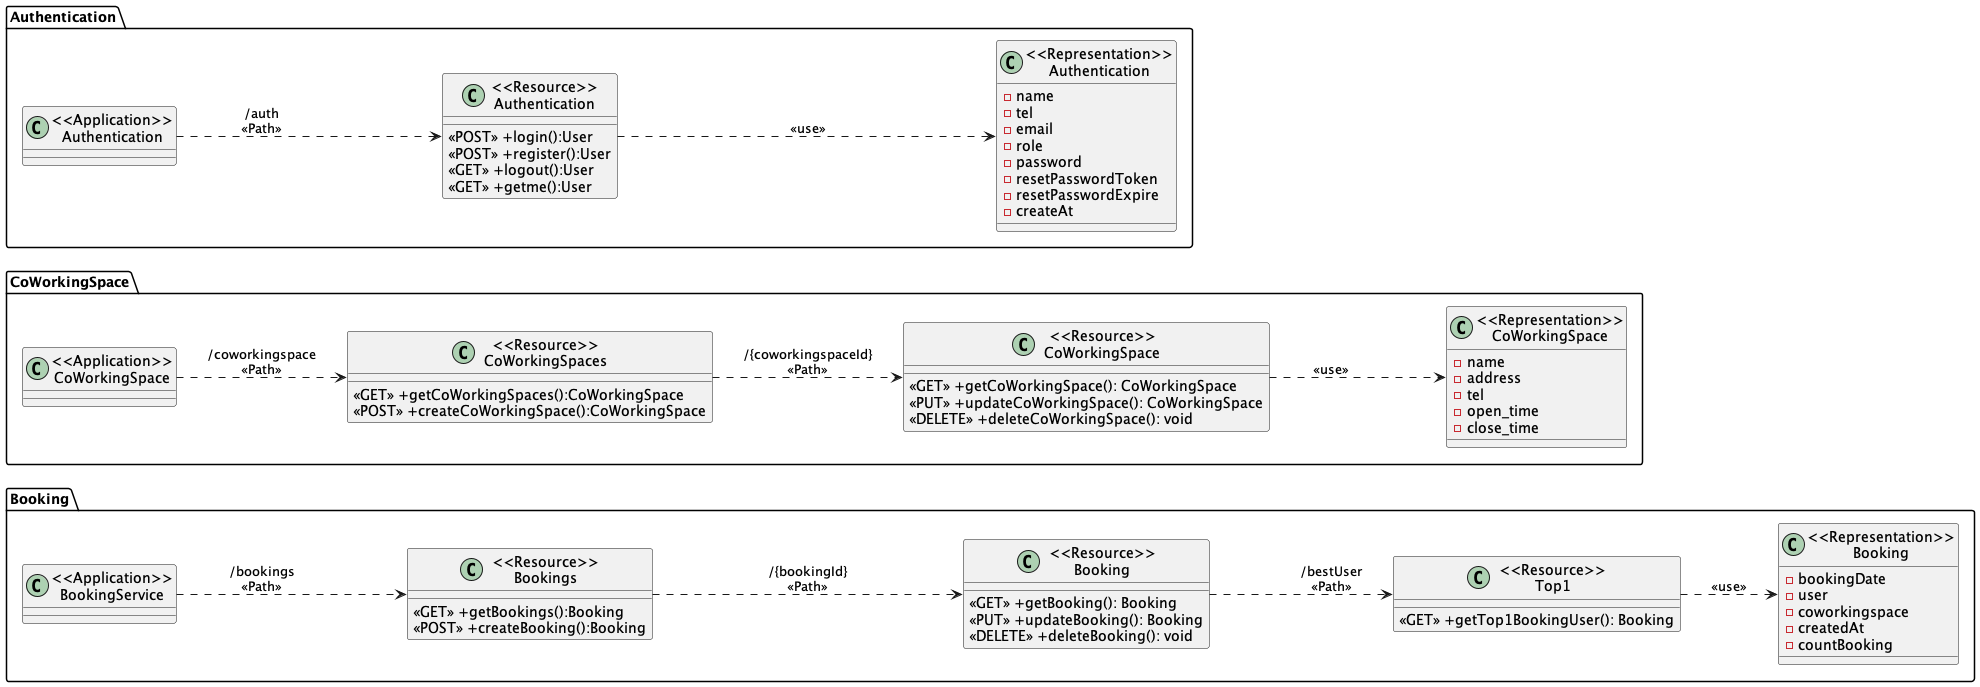

The diagram above was rendered by PlantUML. Its source (embedded in the PNG):
@startuml Class Diagram
left to right direction
package "Booking"{
    class "<<Application>>\nBookingService" as BookingService{}

    class "<<Resource>>\nBookings" as ResourceBookings{
        <<GET>> +getBookings():Booking
        <<POST>> +createBooking():Booking
    }

    class "<<Resource>>\nBooking" as ResourceBooking {
        <<GET>> +getBooking(): Booking
        <<PUT>> +updateBooking(): Booking
        <<DELETE>> +deleteBooking(): void
    }
    class "<<Resource>>\nTop1" as SearchTop1BookingUser {
        <<GET>> +getTop1BookingUser(): Booking
    }

    class "<<Representation>>\nBooking" as RepresentationBooking {
        - bookingDate
        - user
        - coworkingspace
        - createdAt
        - countBooking
    }

}

package "CoWorkingSpace"{
    class "<<Application>>\nCoWorkingSpace" as CoWorkingSpace{}

    class "<<Resource>>\nCoWorkingSpaces" as ResourceCoWorkingSpaces{
        <<GET>> +getCoWorkingSpaces():CoWorkingSpace
        <<POST>> +createCoWorkingSpace():CoWorkingSpace
    }

    class "<<Resource>>\nCoWorkingSpace" as ResourceCoWorkingSpace {
        <<GET>> +getCoWorkingSpace(): CoWorkingSpace
        <<PUT>> +updateCoWorkingSpace(): CoWorkingSpace
        <<DELETE>> +deleteCoWorkingSpace(): void
    }

    class "<<Representation>>\nCoWorkingSpace" as RepresentationCoWorkingSpace {
        - name
        - address
        - tel
        - open_time
        - close_time
    }

}

package "Authentication"{
    class "<<Application>>\nAuthentication" as Authentication{}

    class "<<Resource>>\nAuthentication" as ResourceAuthentication{
        <<POST>> +login():User
        <<POST>> +register():User
        <<GET>> +logout():User
        <<GET>> +getme():User
    }


    class "<<Representation>>\nAuthentication" as RepresentationAuthentication {
        - name
        - tel
        - email
        - role
        - password
        - resetPasswordToken
        - resetPasswordExpire
        - createAt
    }

}

BookingService ..> ResourceBookings:"/bookings\n<<Path>>"
ResourceBookings ..> ResourceBooking: "/{bookingId}\n<<Path>>"
ResourceBooking ..> SearchTop1BookingUser: "/bestUser\n<<Path>>"
SearchTop1BookingUser ..> RepresentationBooking: "<<use>>"

CoWorkingSpace ..> ResourceCoWorkingSpaces:"/coworkingspace\n<<Path>>"
ResourceCoWorkingSpaces ..> ResourceCoWorkingSpace: "/{coworkingspaceId}\n<<Path>>"
ResourceCoWorkingSpace ..> RepresentationCoWorkingSpace: "<<use>>"

Authentication ..> ResourceAuthentication:"/auth\n<<Path>>"
ResourceAuthentication ..> RepresentationAuthentication: "<<use>>"
@enduml